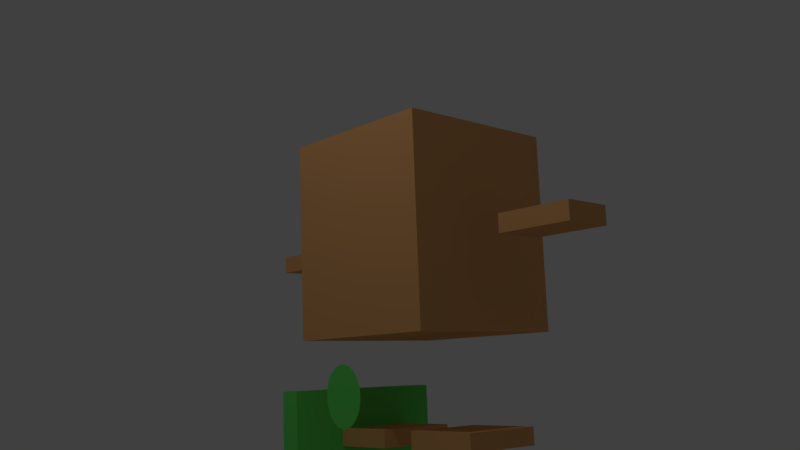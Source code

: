 # Source: Boxy1.blend  (saved by Blender 2.79.0; exported with 4.5.12 LTS)
import bpy
from mathutils import Matrix  # noqa: F401  (used for matrix-valued properties, if any)

bpy.ops.wm.read_factory_settings(use_empty=True)
scene = bpy.context.scene
scene.name = 'Scene'

# ---- collections
col_collection_1 = bpy.data.collections.new('Collection 1'); scene.collection.children.link(col_collection_1)

# ---- materials (node trees are filled in below, after node groups)
mat_material_002 = bpy.data.materials.new('Material.002')
mat_material_002.alpha_threshold = 0.0
mat_material_002.use_transparent_shadow = False
mat_material_002.diffuse_color = (0.1378, 0.8, 0.1334, 1.0)
mat_material_002.specular_color = (0.3833, 1.0, 0.3299)
mat_material_002.roughness = 0.5
mat_material = bpy.data.materials.new('Material')
mat_material.alpha_threshold = 0.0
mat_material.use_transparent_shadow = False
mat_material.diffuse_color = (0.8, 0.4041, 0.1555, 1.0)
mat_material.specular_color = (1.0, 0.4378, 0.1031)
mat_material.roughness = 0.5
mat_material.line_color = (0.0, 0.0, 0.0, 1.0)

# ---- material node trees

# ---- world
world_world = bpy.data.worlds.new('World'); scene.world = world_world
world_world.color = (0.05088, 0.05088, 0.05088)
world_world.use_sun_shadow = False
world_world.sun_shadow_jitter_overblur = 0.0
world_world.cycles.sampling_method = 'MANUAL'

# ---- cameras
cam_camera = bpy.data.cameras.new('Camera')
cam_camera.clip_end = 100.0
cam_camera.lens = 35.0
cam_camera.sensor_width = 32.0
cam_camera.sensor_height = 18.0
cam_camera.ortho_scale = 7.314
cam_camera.dof.focus_distance = 0.0
cam_camera.dof.aperture_fstop = 128.0

# ---- lights
light_lamp = bpy.data.lights.new('Lamp', 'POINT')
light_lamp.transmission_factor = 0.0
light_lamp.cutoff_distance = 30.0
light_lamp.energy = 100.0
light_lamp.shadow_buffer_clip_start = 1.001
light_lamp.shadow_soft_size = 0.1
light_lamp.shadow_maximum_resolution = 0.006
light_lamp.use_absolute_resolution = True

# ---- meshes
me_cone_002 = bpy.data.meshes.new('Cone.002')
me_cone_002.from_pydata([(2.254e-08, 1.0, -1.247), (0.1951, 0.9808, -1.247), (0.3827, 0.9239, -1.247), (0.5556, 0.8315, -1.247), (0.7071, 0.7071, -1.247), (0.8315, 0.5556, -1.247), (0.9239, 0.3827, -1.247), (0.9808, 0.1951, -1.247), (1.0, 7.55e-08, -1.247), (0.9808, -0.1951, -1.247), (0.9239, -0.3827, -1.247), (0.8315, -0.5556, -1.247), (0.7071, -0.7071, -1.247), (0.5556, -0.8315, -1.247), (0.3827, -0.9239, -1.247), (0.1951, -0.9808, -1.247), (-3.033e-07, -1.0, -1.247), (-0.1951, -0.9808, -1.247), (-0.3827, -0.9239, -1.247), (-0.5556, -0.8315, -1.247), (-0.7071, -0.7071, -1.247), (-0.8315, -0.5556, -1.247), (-0.9239, -0.3827, -1.247), (-7.212e-07, 2.842e-14, 8.918), (-0.9808, -0.1951, -1.247), (-1.0, 9.656e-07, -1.247), (-0.9808, 0.1951, -1.247), (-0.9239, 0.3827, -1.247), (-0.8315, 0.5556, -1.247), (-0.7071, 0.7071, -1.247), (-0.5556, 0.8315, -1.247), (-0.3827, 0.9239, -1.247), (-0.1951, 0.9808, -1.247)], [], [(0, 23, 1), (1, 23, 2), (2, 23, 3), (3, 23, 4), (4, 23, 5), (5, 23, 6), (6, 23, 7), (7, 23, 8), (8, 23, 9), (9, 23, 10), (10, 23, 11), (11, 23, 12), (12, 23, 13), (13, 23, 14), (14, 23, 15), (15, 23, 16), (16, 23, 17), (17, 23, 18), (18, 23, 19), (19, 23, 20), (20, 23, 21), (21, 23, 22), (22, 23, 24), (24, 23, 25), (25, 23, 26), (26, 23, 27), (27, 23, 28), (28, 23, 29), (29, 23, 30), (30, 23, 31), (31, 23, 32), (32, 23, 0), (0, 1, 2, 3, 4, 5, 6, 7, 8, 9, 10, 11, 12, 13, 14, 15, 16, 17, 18, 19, 20, 21, 22, 24, 25, 26, 27, 28, 29, 30, 31, 32)])
me_cone_002.materials.append(mat_material_002)
me_cone_002.use_remesh_preserve_volume = False
me_cone_002.use_remesh_preserve_attributes = False
me_cone_002.use_mirror_vertex_groups = False
me_cone_002.update()
me_cube_005 = bpy.data.meshes.new('Cube.005')
me_cube_005.from_pydata([(-1.0, -1.0, -1.0), (-1.0, -1.0, 1.0), (-1.0, 1.0, -1.0), (-1.0, 1.0, 1.0), (1.0, -1.0, -1.0), (1.0, -1.0, 1.0), (1.0, 1.0, -1.0), (1.0, 1.0, 1.0)], [], [(0, 1, 3, 2), (2, 3, 7, 6), (6, 7, 5, 4), (4, 5, 1, 0), (2, 6, 4, 0), (7, 3, 1, 5)])
me_cube_005.materials.append(mat_material)
me_cube_005.use_remesh_preserve_volume = False
me_cube_005.use_remesh_preserve_attributes = False
me_cube_005.use_mirror_vertex_groups = False
me_cube_005.update()
me_cube_004 = bpy.data.meshes.new('Cube.004')
me_cube_004.from_pydata([(-1.0, -1.0, -1.0), (-1.0, -1.0, 1.0), (-1.0, 1.0, -1.0), (-1.0, 1.0, 1.0), (1.0, -1.0, -1.0), (1.0, -1.0, 1.0), (1.0, 1.0, -1.0), (1.0, 1.0, 1.0)], [], [(0, 1, 3, 2), (2, 3, 7, 6), (6, 7, 5, 4), (4, 5, 1, 0), (2, 6, 4, 0), (7, 3, 1, 5)])
me_cube_004.materials.append(mat_material)
me_cube_004.use_remesh_preserve_volume = False
me_cube_004.use_remesh_preserve_attributes = False
me_cube_004.use_mirror_vertex_groups = False
me_cube_004.update()
me_cube_003 = bpy.data.meshes.new('Cube.003')
me_cube_003.from_pydata([(-1.0, 0.5, -1.0), (-1.0, 0.5, 1.0), (-1.0, 2.5, -1.0), (-1.0, 2.5, 1.0), (1.0, 0.5, -1.0), (1.0, 0.5, 1.0), (1.0, 2.5, -1.0), (1.0, 2.5, 1.0), (1.0, -0.5, -1.0), (1.0, -0.5, 1.0), (1.0, -2.5, -1.0), (1.0, -2.5, 1.0), (-1.0, -0.5, -1.0), (-1.0, -0.5, 1.0), (-1.0, -2.5, -1.0), (-1.0, -2.5, 1.0)], [], [(0, 1, 3, 2), (2, 3, 7, 6), (6, 7, 5, 4), (4, 5, 1, 0), (2, 6, 4, 0), (7, 3, 1, 5), (8, 9, 11, 10), (10, 11, 15, 14), (14, 15, 13, 12), (12, 13, 9, 8), (10, 14, 12, 8), (15, 11, 9, 13)])
me_cube_003.materials.append(mat_material)
me_cube_003.use_remesh_preserve_volume = False
me_cube_003.use_remesh_preserve_attributes = False
me_cube_003.use_mirror_vertex_groups = False
me_cube_003.update()
me_cube = bpy.data.meshes.new('Cube')
me_cube.from_pydata([(0.8084, 0.7949, 0.9155), (0.8084, -0.7828, 0.9155), (-0.8084, -0.7828, 0.9155), (-0.8084, 0.7949, 0.9155), (0.8084, 0.7949, 2.756), (0.8084, -0.7828, 2.756), (-0.8084, -0.7828, 2.756), (-0.8084, 0.7949, 2.756)], [], [(0, 1, 2, 3), (4, 7, 6, 5), (0, 4, 5, 1), (1, 5, 6, 2), (2, 6, 7, 3), (4, 0, 3, 7)])
_ca = me_cube.color_attributes.new('Col', 'BYTE_COLOR', 'CORNER')
_ca.data.foreach_set('color', [1.0, 1.0, 1.0, 1.0, 1.0, 1.0, 1.0, 1.0, 1.0, 1.0, 1.0, 1.0, 1.0, 1.0, 1.0, 1.0, 1.0, 1.0, 1.0, 1.0, 1.0, 1.0, 1.0, 1.0, 1.0, 1.0, 1.0, 1.0, 1.0, 1.0, 1.0, 1.0, 1.0, 1.0, 1.0, 1.0, 1.0, 1.0, 1.0, 1.0, 1.0, 1.0, 1.0, 1.0, 1.0, 1.0, 1.0, 1.0, 1.0, 1.0, 1.0, 1.0, 1.0, 1.0, 1.0, 1.0, 1.0, 1.0, 1.0, 1.0, 1.0, 1.0, 1.0, 1.0, 1.0, 1.0, 1.0, 1.0, 1.0, 1.0, 1.0, 1.0, 1.0, 1.0, 1.0, 1.0, 1.0, 1.0, 1.0, 1.0, 1.0, 1.0, 1.0, 1.0, 1.0, 1.0, 1.0, 1.0, 1.0, 1.0, 1.0, 1.0, 1.0, 1.0, 1.0, 1.0])
me_cube.materials.append(mat_material)
me_cube.use_remesh_preserve_volume = False
me_cube.use_remesh_preserve_attributes = False
me_cube.use_mirror_vertex_groups = False
me_cube.update()
me_cube_006 = bpy.data.meshes.new('Cube.006')
me_cube_006.from_pydata([(-1.0, -1.0, -1.0), (-1.0, -1.0, 1.0), (-1.0, 1.0, -1.0), (-1.0, 1.0, 1.0), (1.0, -1.0, -1.0), (1.0, -1.0, 1.0), (1.0, 1.0, -1.0), (1.0, 1.0, 1.0)], [], [(0, 1, 3, 2), (2, 3, 7, 6), (6, 7, 5, 4), (4, 5, 1, 0), (2, 6, 4, 0), (7, 3, 1, 5)])
me_cube_006.materials.append(mat_material_002)
me_cube_006.use_remesh_preserve_volume = False
me_cube_006.use_remesh_preserve_attributes = False
me_cube_006.use_mirror_vertex_groups = False
me_cube_006.update()
me_cone = bpy.data.meshes.new('Cone')
me_cone.from_pydata([(0.0, 1.0, -1.0), (0.1951, 0.9808, -1.0), (0.3827, 0.9239, -1.0), (0.5556, 0.8315, -1.0), (0.7071, 0.7071, -1.0), (0.8315, 0.5556, -1.0), (0.9239, 0.3827, -1.0), (0.9808, 0.1951, -1.0), (1.0, 7.55e-08, -1.0), (0.9808, -0.1951, -1.0), (0.9239, -0.3827, -1.0), (0.8315, -0.5556, -1.0), (0.7071, -0.7071, -1.0), (0.5556, -0.8315, -1.0), (0.3827, -0.9239, -1.0), (0.1951, -0.9808, -1.0), (-3.258e-07, -1.0, -1.0), (-0.1951, -0.9808, -1.0), (-0.3827, -0.9239, -1.0), (-0.5556, -0.8315, -1.0), (-0.7071, -0.7071, -1.0), (-0.8315, -0.5556, -1.0), (-0.9239, -0.3827, -1.0), (0.0, 0.0, 1.0), (-0.9808, -0.1951, -1.0), (-1.0, 9.656e-07, -1.0), (-0.9808, 0.1951, -1.0), (-0.9239, 0.3827, -1.0), (-0.8315, 0.5556, -1.0), (-0.7071, 0.7071, -1.0), (-0.5556, 0.8315, -1.0), (-0.3827, 0.9239, -1.0), (-0.1951, 0.9808, -1.0)], [], [(0, 23, 1), (1, 23, 2), (2, 23, 3), (3, 23, 4), (4, 23, 5), (5, 23, 6), (6, 23, 7), (7, 23, 8), (8, 23, 9), (9, 23, 10), (10, 23, 11), (11, 23, 12), (12, 23, 13), (13, 23, 14), (14, 23, 15), (15, 23, 16), (16, 23, 17), (17, 23, 18), (18, 23, 19), (19, 23, 20), (20, 23, 21), (21, 23, 22), (22, 23, 24), (24, 23, 25), (25, 23, 26), (26, 23, 27), (27, 23, 28), (28, 23, 29), (29, 23, 30), (30, 23, 31), (31, 23, 32), (32, 23, 0), (0, 1, 2, 3, 4, 5, 6, 7, 8, 9, 10, 11, 12, 13, 14, 15, 16, 17, 18, 19, 20, 21, 22, 24, 25, 26, 27, 28, 29, 30, 31, 32)])
me_cone.materials.append(mat_material_002)
me_cone.use_remesh_preserve_volume = False
me_cone.use_remesh_preserve_attributes = False
me_cone.use_mirror_vertex_groups = False
me_cone.update()
arm_bidypose = bpy.data.armatures.new('BidyPose')  # bones are not reproduced

# ---- objects
ob_lamp = bpy.data.objects.new('Lamp', light_lamp)
ob_camera = bpy.data.objects.new('Camera', cam_camera)
ob_bodyanim = bpy.data.objects.new('BodyAnim', arm_bidypose)
ob_cone_001 = bpy.data.objects.new('Cone.001', me_cone_002)
ob_cube_003 = bpy.data.objects.new('Cube.003', me_cube_005)
ob_cube_002 = bpy.data.objects.new('Cube.002', me_cube_004)
ob_cube_001 = bpy.data.objects.new('Cube.001', me_cube_003)
ob_cube = bpy.data.objects.new('Cube', me_cube)
ob_cube_004 = bpy.data.objects.new('Cube.004', me_cube_006)
ob_cone = bpy.data.objects.new('Cone', me_cone)

# ---- transforms, parenting, visibility, modifiers, constraints
ob_lamp.location = (4.076, 1.005, 5.904)
ob_lamp.rotation_euler = (0.6503, 0.05522, 1.866)
ob_lamp.lock_rotations_4d = False
ob_lamp.empty_display_type = 'ARROWS'
ob_lamp.color = (0.0, 0.0, 0.0, 0.0)
ob_lamp.lineart.crease_threshold = 0.0
ob_camera.location = (5.664, 5.865, 0.5804)
ob_camera.rotation_euler = (1.738, 0.03582, 2.405)
ob_camera.lock_rotations_4d = False
ob_camera.empty_display_type = 'ARROWS'
ob_camera.color = (0.0, 0.0, 0.0, 0.0)
ob_camera.display_type = 'WIRE'
ob_camera.lineart.crease_threshold = 0.0
ob_bodyanim.location = (0.0, 0.0, 0.0)
ob_bodyanim.show_name = True
ob_bodyanim.show_in_front = True
ob_bodyanim.lineart.crease_threshold = 0.0
_c = ob_bodyanim.constraints.new('COPY_ROTATION'); _c.name = 'Copy Rotation'
_c.active = False
ob_cone_001.parent = ob_bodyanim
ob_cone_001.matrix_parent_inverse = Matrix(((1.0, 0.0, 0.0, -0.0), (0.0, 0.0, 1.0, -2.226), (0.0, -1.0, 0.0, -0.0), (0.0, 0.0, 0.0, 1.0)))
ob_cone_001.location = (0.8568, 0.4083, 2.172)
ob_cone_001.rotation_euler = (-0.0, -1.571, 0.0)
ob_cone_001.scale = (0.2246, 0.271, 0.05276)
ob_cone_001.lineart.crease_threshold = 0.0
ob_cube_003.parent = ob_bodyanim
ob_cube_003.location = (0.006821, -1.527, 1.766)
ob_cube_003.scale = (0.2425, 0.35, 0.08384)
ob_cube_003.lineart.crease_threshold = 0.0
_vg = ob_cube_003.vertex_groups.new(name='Body')
for _i, _w in zip([0, 1, 2, 3, 4, 5, 6, 7], [0.0, 0.0, 0.0, 0.0, 0.0, 0.0, 0.0, 0.0]): _vg.add([_i], _w, 'REPLACE')
_vg = ob_cube_003.vertex_groups.new(name='Leg.L')
_vg = ob_cube_003.vertex_groups.new(name='Hand.L')
_vg = ob_cube_003.vertex_groups.new(name='Foot.L.001')
_vg = ob_cube_003.vertex_groups.new(name='Leg.L.002')
_vg = ob_cube_003.vertex_groups.new(name='Hand.R.001')
for _i, _w in zip([0, 1, 2, 3, 4, 5, 6, 7], [0.0, 0.0, 0.0, 0.0, 0.0, 0.0, 0.0, 0.0]): _vg.add([_i], _w, 'REPLACE')
_vg = ob_cube_003.vertex_groups.new(name='Leg.R.003')
_vg = ob_cube_003.vertex_groups.new(name='Hand.R.003')
_vg.add([0, 1, 2, 3, 4, 5, 6, 7], 1.0, 'REPLACE')
_m = ob_cube_003.modifiers.new('Armature', 'ARMATURE')
_m.object = ob_bodyanim
ob_cube_002.parent = ob_bodyanim
ob_cube_002.location = (0.006821, 1.527, 1.766)
ob_cube_002.scale = (0.2425, 0.3593, 0.08384)
ob_cube_002.lineart.crease_threshold = 0.0
_vg = ob_cube_002.vertex_groups.new(name='Body')
for _i, _w in zip([0, 1, 2, 3, 4, 5, 6, 7], [0.0, 0.0, 0.0, 0.0, 0.0, 0.0, 0.0, 0.0]): _vg.add([_i], _w, 'REPLACE')
_vg = ob_cube_002.vertex_groups.new(name='Leg.L')
_vg = ob_cube_002.vertex_groups.new(name='Hand.L')
for _i, _w in zip([0, 1, 2, 3, 4, 5, 6, 7], [0.0, 0.0, 0.0, 0.0, 0.0, 0.0, 0.0, 0.0]): _vg.add([_i], _w, 'REPLACE')
_vg = ob_cube_002.vertex_groups.new(name='Foot.L.001')
_vg = ob_cube_002.vertex_groups.new(name='Leg.L.002')
_vg = ob_cube_002.vertex_groups.new(name='Hand.R.001')
_vg = ob_cube_002.vertex_groups.new(name='Leg.R.003')
_vg = ob_cube_002.vertex_groups.new(name='Hand.L.002')
_vg.add([0, 1, 2, 3, 4, 5, 6, 7], 1.0, 'REPLACE')
_m = ob_cube_002.modifiers.new('Armature', 'ARMATURE')
_m.object = ob_bodyanim
ob_cube_001.parent = ob_bodyanim
ob_cube_001.location = (0.0, 0.0, 0.0)
ob_cube_001.scale = (0.4, 0.35, 0.08)
ob_cube_001.lineart.crease_threshold = 0.0
_vg = ob_cube_001.vertex_groups.new(name='Group')
_vg.add([0, 1, 2, 3, 4, 5, 6, 7, 8, 9, 10, 11, 12, 13, 14, 15], 1.0, 'REPLACE')
_vg = ob_cube_001.vertex_groups.new(name='Torso')
_vg = ob_cube_001.vertex_groups.new(name='RIghtFoot')
_vg = ob_cube_001.vertex_groups.new(name='Torso')
_vg = ob_cube_001.vertex_groups.new(name='LeftFoot')
_vg.add([0, 1, 2, 3, 4, 5, 6, 7, 8, 9, 10, 11, 12, 13, 14, 15], 1.0, 'REPLACE')
_vg = ob_cube_001.vertex_groups.new(name='Body')
for _i, _w in zip([0, 1, 2, 3, 4, 5, 6, 7, 8, 9, 10, 11, 12, 13, 14, 15], [0.0, 0.0, 0.0, 0.0, 0.0, 0.0, 0.0, 0.0, 0.0, 0.0, 0.0, 0.0, 0.0, 0.0, 0.0, 0.0]): _vg.add([_i], _w, 'REPLACE')
_vg = ob_cube_001.vertex_groups.new(name='Leg.L')
for _i, _w in zip([0, 1, 2, 3, 4, 5, 6, 7, 8, 9, 10, 11, 12, 13, 14, 15], [0.0, 0.0, 0.0, 0.0, 0.0, 0.0, 0.0, 0.0, 0.0, 0.0, 0.0, 0.0, 0.0, 0.0, 0.0, 0.0]): _vg.add([_i], _w, 'REPLACE')
_vg = ob_cube_001.vertex_groups.new(name='Hand.L')
_vg = ob_cube_001.vertex_groups.new(name='Foot.L.001')
for _i, _w in zip([0, 1, 2, 3, 4, 5, 6, 7, 8, 9, 10, 11, 12, 13, 14, 15], [1.0, 1.0, 1.0, 1.0, 1.0, 1.0, 1.0, 1.0, 0.0, 0.0, 0.0, 0.0, 0.0, 0.0, 0.0, 0.0]): _vg.add([_i], _w, 'REPLACE')
_vg = ob_cube_001.vertex_groups.new(name='Leg.L.002')
for _i, _w in zip([0, 1, 2, 3, 4, 5, 6, 7, 8, 9, 12, 13], [0.9426, 1.0, 1.0, 1.0, 1.0, 1.0, 1.0, 1.0, 0.07083, 0.01531, 0.003739, 0.0003992]): _vg.add([_i], _w, 'REPLACE')
_vg = ob_cube_001.vertex_groups.new(name='Hand.R.001')
_vg = ob_cube_001.vertex_groups.new(name='Leg.R.003')
for _i, _w in zip([8, 9, 10, 11, 12, 13, 14, 15], [1.0, 1.0, 1.0, 1.0, 0.5, 0.5, 1.0, 1.0]): _vg.add([_i], _w, 'REPLACE')
_vg = ob_cube_001.vertex_groups.new(name='Leg.R.001')
for _i, _w in zip([8, 9, 10, 11, 12, 13, 14, 15], [0.0, 0.0, 0.0, 0.0, 0.0, 0.0, 0.0, 0.0]): _vg.add([_i], _w, 'REPLACE')
_vg = ob_cube_001.vertex_groups.new(name='Foot.R.002')
_vg.add([8, 9, 10, 11, 12, 13, 14, 15], 1.0, 'REPLACE')
_m = ob_cube_001.modifiers.new('Armature', 'ARMATURE')
_m = ob_cube_001.modifiers.new('Armature.001', 'ARMATURE')
_m = ob_cube_001.modifiers.new('Armature.002', 'ARMATURE')
_m = ob_cube_001.modifiers.new('Armature.003', 'ARMATURE')
_m.object = ob_bodyanim
ob_cube.parent = ob_bodyanim
ob_cube.location = (0.03428, 0.016, -0.01486)
ob_cube.lock_rotations_4d = False
ob_cube.empty_display_type = 'ARROWS'
ob_cube.lineart.crease_threshold = 0.0
_vg = ob_cube.vertex_groups.new(name='Torso.002')
_vg.add([0, 1, 2, 3, 4, 5, 6, 7], 1.0, 'REPLACE')
_vg = ob_cube.vertex_groups.new(name='Torso.001')
for _i, _w in zip([0, 1, 2, 3, 4, 5, 6, 7], [0.0, 0.0, 0.0, 0.0, 0.0, 0.0, 0.0, 0.0]): _vg.add([_i], _w, 'REPLACE')
_vg = ob_cube.vertex_groups.new(name='RIghtFoot')
_vg.add([0, 1, 2, 3, 4, 5, 6, 7], 1.0, 'REPLACE')
_vg = ob_cube.vertex_groups.new(name='Torso')
_vg = ob_cube.vertex_groups.new(name='Torso')
_vg = ob_cube.vertex_groups.new(name='LeftFoot')
_vg = ob_cube.vertex_groups.new(name='Body')
_vg.add([0, 1, 2, 3, 4, 5, 6, 7], 1.0, 'REPLACE')
_vg = ob_cube.vertex_groups.new(name='Leg.L')
_vg = ob_cube.vertex_groups.new(name='Hand.L')
_vg = ob_cube.vertex_groups.new(name='Foot.L.001')
_vg = ob_cube.vertex_groups.new(name='Leg.L.002')
_vg = ob_cube.vertex_groups.new(name='Hand.R.001')
_vg = ob_cube.vertex_groups.new(name='Leg.R.003')
_m = ob_cube.modifiers.new('Armature', 'ARMATURE')
_m = ob_cube.modifiers.new('Armature.001', 'ARMATURE')
_m = ob_cube.modifiers.new('Armature.002', 'ARMATURE')
_m = ob_cube.modifiers.new('Armature.003', 'ARMATURE')
_m.object = ob_bodyanim
ob_cube_004.parent = ob_bodyanim
ob_cube_004.matrix_parent_inverse = Matrix(((1.0, 0.0, 0.0, -0.0), (0.0, 0.0, 1.0, -2.226), (0.0, -1.0, 0.0, -0.0), (0.0, 0.0, 0.0, 1.0)))
ob_cube_004.location = (0.105, 0.0, 1.351)
ob_cube_004.scale = (0.8204, 0.4473, 0.1055)
ob_cube_004.lineart.crease_threshold = 0.0
ob_cone.parent = ob_bodyanim
ob_cone.matrix_parent_inverse = Matrix(((1.0, 0.0, 0.0, -0.0), (0.0, 0.0, 1.0, -2.226), (0.0, -1.0, 0.0, -0.0), (0.0, 0.0, 0.0, 1.0)))
ob_cone.location = (0.8568, -0.3982, 2.172)
ob_cone.rotation_euler = (-0.0, -1.571, 0.0)
ob_cone.scale = (0.2246, 0.271, 0.09567)
ob_cone.lineart.crease_threshold = 0.0

# ---- collection membership
col_collection_1.objects.link(ob_lamp)
col_collection_1.objects.link(ob_camera)
col_collection_1.objects.link(ob_bodyanim)
col_collection_1.objects.link(ob_cone_001)
col_collection_1.objects.link(ob_cube_003)
col_collection_1.objects.link(ob_cube_002)
col_collection_1.objects.link(ob_cube_001)
col_collection_1.objects.link(ob_cube)
col_collection_1.objects.link(ob_cube_004)
col_collection_1.objects.link(ob_cone)

# ---- scene / render settings (as saved in the file)
scene.camera = ob_camera
scene.frame_start = 100; scene.frame_end = 120; scene.frame_set(114)
scene.render.engine = 'BLENDER_EEVEE_NEXT'
scene.render.resolution_percentage = 50
scene.render.dither_intensity = 0.0
scene.cycles.use_denoising = False
scene.cycles.samples = 128
scene.cycles.sampling_pattern = 'TABULATED_SOBOL'
scene.cycles.use_adaptive_sampling = False
scene.cycles.use_light_tree = False
scene.cycles.blur_glossy = 0.0
scene.cycles.sample_clamp_indirect = 0.0
scene.view_settings.view_transform = 'Standard'
bpy.context.view_layer.update()
